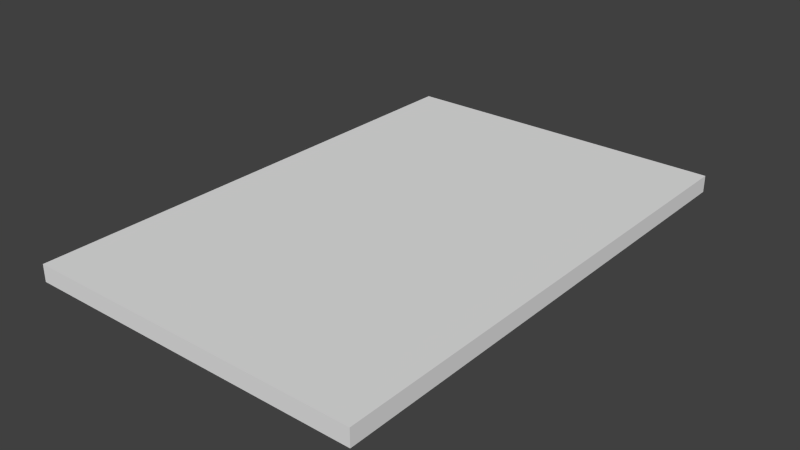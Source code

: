# Source: Portal.blend  (saved by Blender 2.76.0; exported with 4.5.12 LTS)
import bpy
from mathutils import Matrix  # noqa: F401  (used for matrix-valued properties, if any)

bpy.ops.wm.read_factory_settings(use_empty=True)
scene = bpy.context.scene
scene.name = 'Scene'

# ---- collections
col_collection_1 = bpy.data.collections.new('Collection 1'); scene.collection.children.link(col_collection_1)

# ---- materials (node trees are filled in below, after node groups)
mat_material = bpy.data.materials.new('Material')
mat_material.alpha_threshold = 0.0
mat_material.use_transparent_shadow = False
mat_material.roughness = 0.5
mat_material.line_color = (0.0, 0.0, 0.0, 1.0)

# ---- material node trees

# ---- world
world_world = bpy.data.worlds.new('World'); scene.world = world_world
world_world.color = (0.05088, 0.05088, 0.05088)
world_world.use_sun_shadow = False
world_world.sun_shadow_jitter_overblur = 0.0
world_world.cycles.sampling_method = 'MANUAL'
world_world.cycles.sample_map_resolution = 256

# ---- meshes
me_cube = bpy.data.meshes.new('Cube')
me_cube.from_pydata([(1.0, -1.5, 4.843e-08), (1.0, -1.5, 0.1), (-1.0, -1.5, 0.1), (-1.0, -1.5, -3.092e-07), (1.0, 1.5, 4.061e-07), (1.0, 1.5, 0.1), (-1.0, 1.5, 0.1), (-1.0, 1.5, -7.078e-08)], [], [(0, 3, 2, 1), (4, 5, 6, 7), (0, 1, 5, 4), (1, 2, 6, 5), (2, 3, 7, 6), (4, 0, 3, 7)])
me_cube.materials.append(mat_material)
me_cube.use_remesh_preserve_volume = False
me_cube.use_remesh_preserve_attributes = False
me_cube.use_mirror_vertex_groups = False
me_cube.update()

# ---- objects
ob_portal = bpy.data.objects.new('Portal', me_cube)

# ---- transforms, parenting, visibility, modifiers, constraints
ob_portal.location = (0.0, 0.0, 0.0)
ob_portal.lock_rotations_4d = False
ob_portal.empty_display_type = 'ARROWS'
ob_portal.lineart.crease_threshold = 0.0

# ---- collection membership
col_collection_1.objects.link(ob_portal)

# ---- scene / render settings (as saved in the file)
scene.frame_start = 1; scene.frame_end = 250; scene.frame_set(1)
scene.render.engine = 'BLENDER_EEVEE_NEXT'
scene.render.resolution_percentage = 50
scene.render.dither_intensity = 0.0
scene.cycles.use_denoising = False
scene.cycles.samples = 10
scene.cycles.sampling_pattern = 'TABULATED_SOBOL'
scene.cycles.light_sampling_threshold = 0.0
scene.cycles.use_adaptive_sampling = False
scene.cycles.use_light_tree = False
scene.cycles.blur_glossy = 0.0
scene.cycles.pixel_filter_type = 'GAUSSIAN'
scene.cycles.sample_clamp_indirect = 0.0
scene.view_settings.view_transform = 'Standard'
bpy.context.view_layer.update()

# ---- added for rendering (the .blend has no active camera and no usable light): camera, sun
cam_auto = bpy.data.cameras.new('AutoCamera')
cam_auto.lens = 50.0
cam_auto.sensor_width = 36.0
cam_auto.clip_end = 1000.0
ob_auto_camera = bpy.data.objects.new('AutoCamera', cam_auto)
scene.collection.objects.link(ob_auto_camera)
ob_auto_camera.location = (3.33723, -4.00467, 2.71978)
ob_auto_camera.rotation_euler = (1.09748, -7.21219e-08, 0.694738)
scene.camera = ob_auto_camera
light_auto_sun = bpy.data.lights.new('AutoSun', 'SUN')
light_auto_sun.energy = 3.0
light_auto_sun.angle = 0.0523599
ob_auto_sun = bpy.data.objects.new('AutoSun', light_auto_sun)
scene.collection.objects.link(ob_auto_sun)
ob_auto_sun.rotation_euler = (0.872665, 0.174533, 0.523599)
bpy.context.view_layer.update()
